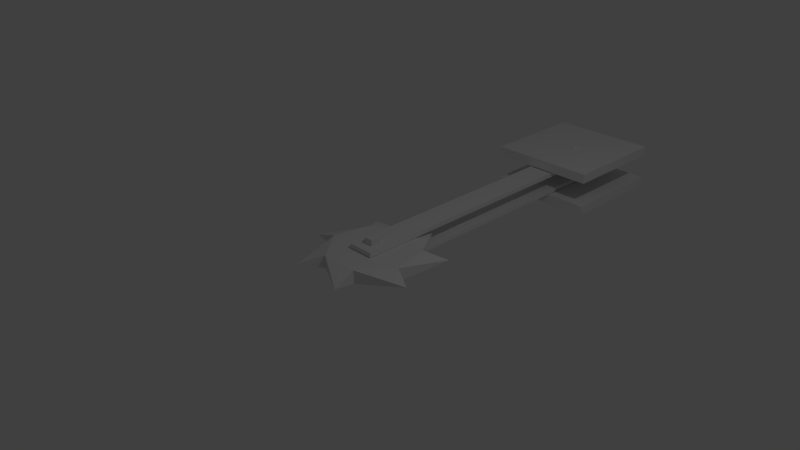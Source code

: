 # Source: saw.blend  (saved by Blender 2.76.0; exported with 4.5.12 LTS)
import bpy
from mathutils import Matrix  # noqa: F401  (used for matrix-valued properties, if any)

bpy.ops.wm.read_factory_settings(use_empty=True)
scene = bpy.context.scene
scene.name = 'Scene'

# ---- collections
col_collection_1 = bpy.data.collections.new('Collection 1'); scene.collection.children.link(col_collection_1)

# ---- world
world_world = bpy.data.worlds.new('World'); scene.world = world_world
world_world.color = (0.05088, 0.05088, 0.05088)
world_world.use_sun_shadow = False
world_world.sun_shadow_jitter_overblur = 0.0
world_world.cycles.sampling_method = 'MANUAL'
world_world.cycles.sample_map_resolution = 256

# ---- cameras
cam_camera = bpy.data.cameras.new('Camera')
cam_camera.clip_end = 100.0
cam_camera.lens = 35.0
cam_camera.sensor_width = 32.0
cam_camera.sensor_height = 18.0
cam_camera.ortho_scale = 7.314
cam_camera.dof.focus_distance = 0.0
cam_camera.dof.aperture_fstop = 128.0

# ---- lights
light_lamp = bpy.data.lights.new('Lamp', 'POINT')
light_lamp.transmission_factor = 0.0
light_lamp.cutoff_distance = 30.0
light_lamp.energy = 100.0
light_lamp.shadow_buffer_clip_start = 1.001
light_lamp.shadow_soft_size = 0.1
light_lamp.shadow_maximum_resolution = 0.006
light_lamp.use_absolute_resolution = True
light_lamp.cycles.use_multiple_importance_sampling = False

# ---- meshes
me_cube_008 = bpy.data.meshes.new('Cube.008')
me_cube_008.from_pydata([(-1.0, -1.0, -1.0), (-1.0, -1.0, 1.0), (-1.0, 1.0, -1.0), (-1.0, 1.0, 1.0), (1.0, -1.0, -1.0), (1.0, -1.0, 1.0), (1.0, 1.0, -1.0), (1.0, 1.0, 1.0)], [], [(1, 3, 2, 0), (3, 7, 6, 2), (7, 5, 4, 6), (5, 1, 0, 4), (0, 2, 6, 4), (5, 7, 3, 1)])
me_cube_008.use_remesh_preserve_volume = False
me_cube_008.use_remesh_preserve_attributes = False
me_cube_008.use_mirror_vertex_groups = False
me_cube_008.update()
me_cylinder_001 = bpy.data.meshes.new('Cylinder.001')
me_cylinder_001.from_pydata([(0.0, 0.1, -0.25), (0.0, 0.1, 0.25), (0.09511, 0.0309, -0.25), (0.09511, 0.0309, 0.25), (0.05878, -0.0809, -0.25), (0.05878, -0.0809, 0.25), (-0.05878, -0.0809, -0.25), (-0.05878, -0.0809, 0.25), (-0.09511, 0.0309, -0.25), (-0.09511, 0.0309, 0.25)], [], [(0, 1, 3, 2), (2, 3, 5, 4), (4, 5, 7, 6), (3, 1, 9, 7, 5), (8, 9, 1, 0), (6, 7, 9, 8), (0, 2, 4, 6, 8)])
me_cylinder_001.use_remesh_preserve_volume = False
me_cylinder_001.use_remesh_preserve_attributes = False
me_cylinder_001.use_mirror_vertex_groups = False
me_cylinder_001.update()
me_cube_002 = bpy.data.meshes.new('Cube.002')
me_cube_002.from_pydata([(-0.189, -2.271, -0.03254), (-0.189, -2.271, 0.03254), (-0.189, 2.271, -0.03254), (-0.189, 2.271, 0.03254), (0.189, -2.271, -0.03254), (0.189, -2.271, 0.03254), (0.189, 2.271, -0.03254), (0.189, 2.271, 0.03254)], [], [(1, 3, 2, 0), (3, 7, 6, 2), (7, 5, 4, 6), (5, 1, 0, 4), (0, 2, 6, 4), (5, 7, 3, 1)])
me_cube_002.use_remesh_preserve_volume = False
me_cube_002.use_remesh_preserve_attributes = False
me_cube_002.use_mirror_vertex_groups = False
me_cube_002.update()
me_cylinder = bpy.data.meshes.new('Cylinder')
me_cylinder.from_pydata([(0.0, 1.0, -0.15), (0.0, 1.0, 0.15), (0.7818, 0.6235, -0.15), (0.7818, 0.6235, 0.15), (0.9749, -0.2225, -0.15), (0.9749, -0.2225, 0.15), (0.4339, -0.901, -0.15), (0.4339, -0.901, 0.15), (-0.4339, -0.901, -0.15), (-0.4339, -0.901, 0.15), (-0.9749, -0.2225, -0.15), (-0.9749, -0.2225, 0.15), (-0.7818, 0.6235, -0.15), (-0.7818, 0.6235, 0.15), (0.1472, 1.546, 0.01658), (0.1472, 1.546, 0.01658), (0.1472, 1.546, 0.01658), (0.1472, 1.546, 0.01658), (1.3, 0.8484, 0.04198), (1.3, 0.8484, 0.04198), (1.3, 0.8484, 0.04198), (1.3, 0.8484, 0.04198), (1.474, -0.4879, 0.03577), (1.474, -0.4879, 0.03577), (1.474, -0.4879, 0.03577), (1.474, -0.4879, 0.03577), (0.5379, -1.457, 0.002618), (0.5379, -1.457, 0.002618), (0.5379, -1.457, 0.002618), (0.5379, -1.457, 0.002618), (-0.8032, -1.329, -0.0325), (-0.8032, -1.329, -0.0325), (-0.8032, -1.329, -0.0325), (-0.8032, -1.329, -0.0325), (-1.116, 1.079, -0.0213), (-1.116, 1.079, -0.0213), (-1.116, 1.079, -0.0213), (-1.116, 1.079, -0.0213), (-1.539, -0.2001, -0.04315), (-1.539, -0.2001, -0.04315), (-1.539, -0.2001, -0.04315), (-1.539, -0.2001, -0.04315)], [], [(3, 1, 13, 11, 9, 7, 5), (0, 2, 4, 6, 8, 10, 12), (14, 15, 16, 17), (1, 15, 14, 0), (3, 16, 15, 1), (2, 17, 16, 3), (0, 14, 17, 2), (18, 19, 20, 21), (3, 19, 18, 2), (5, 20, 19, 3), (4, 21, 20, 5), (2, 18, 21, 4), (22, 23, 24, 25), (5, 23, 22, 4), (7, 24, 23, 5), (6, 25, 24, 7), (4, 22, 25, 6), (26, 27, 28, 29), (7, 27, 26, 6), (9, 28, 27, 7), (8, 29, 28, 9), (6, 26, 29, 8), (30, 31, 32, 33), (9, 31, 30, 8), (11, 32, 31, 9), (10, 33, 32, 11), (8, 30, 33, 10), (34, 35, 36, 37), (13, 35, 34, 12), (1, 36, 35, 13), (0, 37, 36, 1), (12, 34, 37, 0), (38, 39, 40, 41), (11, 39, 38, 10), (13, 40, 39, 11), (12, 41, 40, 13), (10, 38, 41, 12)])
me_cylinder.use_remesh_preserve_volume = False
me_cylinder.use_remesh_preserve_attributes = False
me_cylinder.use_mirror_vertex_groups = False
me_cylinder.update()
me_cube_004 = bpy.data.meshes.new('Cube.004')
me_cube_004.from_pydata([(-0.189, -2.271, -0.03254), (-0.189, -2.271, 0.03254), (-0.189, 2.271, -0.03254), (-0.189, 2.271, 0.03254), (0.189, -2.271, -0.03254), (0.189, -2.271, 0.03254), (0.189, 2.271, -0.03254), (0.189, 2.271, 0.03254)], [], [(1, 3, 2, 0), (3, 7, 6, 2), (7, 5, 4, 6), (5, 1, 0, 4), (0, 2, 6, 4), (5, 7, 3, 1)])
me_cube_004.use_remesh_preserve_volume = False
me_cube_004.use_remesh_preserve_attributes = False
me_cube_004.use_mirror_vertex_groups = False
me_cube_004.update()
me_cube_009 = bpy.data.meshes.new('Cube.009')
me_cube_009.from_pydata([(-1.0, -1.0, -1.0), (-1.0, -1.0, 1.0), (-1.0, 1.0, -1.0), (-1.0, 1.0, 1.0), (1.0, -1.0, -1.0), (1.0, -1.0, 1.0), (1.0, 1.0, -1.0), (1.0, 1.0, 1.0)], [], [(1, 3, 2, 0), (3, 7, 6, 2), (7, 5, 4, 6), (5, 1, 0, 4), (0, 2, 6, 4), (5, 7, 3, 1)])
me_cube_009.use_remesh_preserve_volume = False
me_cube_009.use_remesh_preserve_attributes = False
me_cube_009.use_mirror_vertex_groups = False
me_cube_009.update()
me_cylinder_002 = bpy.data.meshes.new('Cylinder.002')
me_cylinder_002.from_pydata([(0.0, 0.1, -0.25), (0.0, 0.1, 0.25), (0.09511, 0.0309, -0.25), (0.09511, 0.0309, 0.25), (0.05878, -0.0809, -0.25), (0.05878, -0.0809, 0.25), (-0.05878, -0.0809, -0.25), (-0.05878, -0.0809, 0.25), (-0.09511, 0.0309, -0.25), (-0.09511, 0.0309, 0.25)], [], [(0, 1, 3, 2), (2, 3, 5, 4), (4, 5, 7, 6), (3, 1, 9, 7, 5), (8, 9, 1, 0), (6, 7, 9, 8), (0, 2, 4, 6, 8)])
me_cylinder_002.use_remesh_preserve_volume = False
me_cylinder_002.use_remesh_preserve_attributes = False
me_cylinder_002.use_mirror_vertex_groups = False
me_cylinder_002.update()

# ---- objects
ob_case1 = bpy.data.objects.new('Case1', me_cube_008)
ob_screw = bpy.data.objects.new('Screw', me_cylinder_001)
ob_arm1 = bpy.data.objects.new('Arm1', me_cube_002)
ob_saw = bpy.data.objects.new('Saw', me_cylinder)
ob_lamp = bpy.data.objects.new('Lamp', light_lamp)
ob_camera = bpy.data.objects.new('Camera', cam_camera)
ob_arm2 = bpy.data.objects.new('Arm2', me_cube_004)
ob_case2 = bpy.data.objects.new('Case2', me_cube_009)
ob_casescrew = bpy.data.objects.new('CaseScrew', me_cylinder_002)

# ---- transforms, parenting, visibility, modifiers, constraints
ob_case1.location = (-0.0005089, 0.0007226, 0.2516)
ob_case1.scale = (0.79, 0.7897, -0.07161)
ob_case1.lineart.crease_threshold = 0.0
ob_screw.location = (-0.0005089, -4.183, 0.0)
ob_screw.lineart.crease_threshold = 0.0
ob_arm1.location = (-0.0005089, -2.131, 0.1325)
ob_arm1.lineart.crease_threshold = 0.0
ob_saw.location = (-0.0005089, -4.183, 0.0)
ob_saw.scale = (0.6359, 0.6359, 0.6359)
ob_saw.lineart.crease_threshold = 0.0
ob_lamp.location = (4.506, -3.221, 6.037)
ob_lamp.rotation_euler = (0.6503, 0.05522, 1.866)
ob_lamp.lock_rotations_4d = False
ob_lamp.empty_display_type = 'ARROWS'
ob_lamp.color = (0.0, 0.0, 0.0, 0.0)
ob_lamp.lineart.crease_threshold = 0.0
ob_camera.location = (7.481, -10.69, 5.344)
ob_camera.rotation_euler = (1.109, 0.01082, 0.8149)
ob_camera.lock_rotations_4d = False
ob_camera.empty_display_type = 'ARROWS'
ob_camera.color = (0.0, 0.0, 0.0, 0.0)
ob_camera.display_type = 'WIRE'
ob_camera.lineart.crease_threshold = 0.0
ob_arm2.location = (-0.0005089, -2.131, -0.1423)
ob_arm2.lineart.crease_threshold = 0.0
ob_case2.location = (-0.0005089, 0.0007226, -0.2595)
ob_case2.scale = (0.79, 0.7897, -0.07161)
ob_case2.lineart.crease_threshold = 0.0
ob_casescrew.location = (-0.0005089, 0.0007226, 0.0)
ob_casescrew.scale = (1.0, 1.0, 1.406)
ob_casescrew.lineart.crease_threshold = 0.0

# ---- collection membership
col_collection_1.objects.link(ob_case1)
col_collection_1.objects.link(ob_screw)
col_collection_1.objects.link(ob_arm1)
col_collection_1.objects.link(ob_saw)
col_collection_1.objects.link(ob_lamp)
col_collection_1.objects.link(ob_camera)
col_collection_1.objects.link(ob_arm2)
col_collection_1.objects.link(ob_case2)
col_collection_1.objects.link(ob_casescrew)

# ---- scene / render settings (as saved in the file)
scene.camera = ob_camera
scene.frame_start = 1; scene.frame_end = 250; scene.frame_set(20)
scene.render.engine = 'BLENDER_EEVEE_NEXT'
scene.render.resolution_percentage = 50
scene.render.dither_intensity = 0.0
scene.cycles.use_denoising = False
scene.cycles.samples = 10
scene.cycles.sampling_pattern = 'TABULATED_SOBOL'
scene.cycles.light_sampling_threshold = 0.0
scene.cycles.use_adaptive_sampling = False
scene.cycles.use_light_tree = False
scene.cycles.blur_glossy = 0.0
scene.cycles.pixel_filter_type = 'GAUSSIAN'
scene.cycles.sample_clamp_indirect = 0.0
scene.view_settings.view_transform = 'Standard'
bpy.context.view_layer.update()
